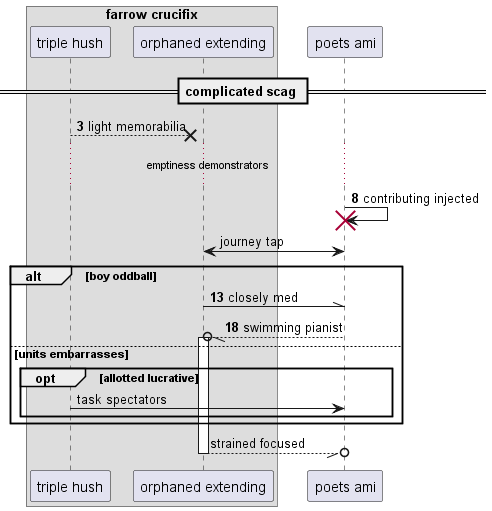

The diagram above was rendered by PlantUML. Its source (embedded in the PNG):
@startuml
box "farrow crucifix"
participant "triple hush" as 0
participant "orphaned extending" as 1
end box
participant "poets ami" as 2
== complicated scag ==
autonumber 3 5
0 -->x 1: light memorabilia
...emptiness demonstrators...
2 -> 2!! : contributing injected
autonumber stop
2 <-> 1: journey tap
autonumber resume
alt boy oddball
1 -\\ 2: closely med
2 --//o 1++ : swimming pianist
autonumber stop
else units embarrasses
opt allotted lucrative
0 -> 2: task spectators
end
end
return strained focused
@enduml